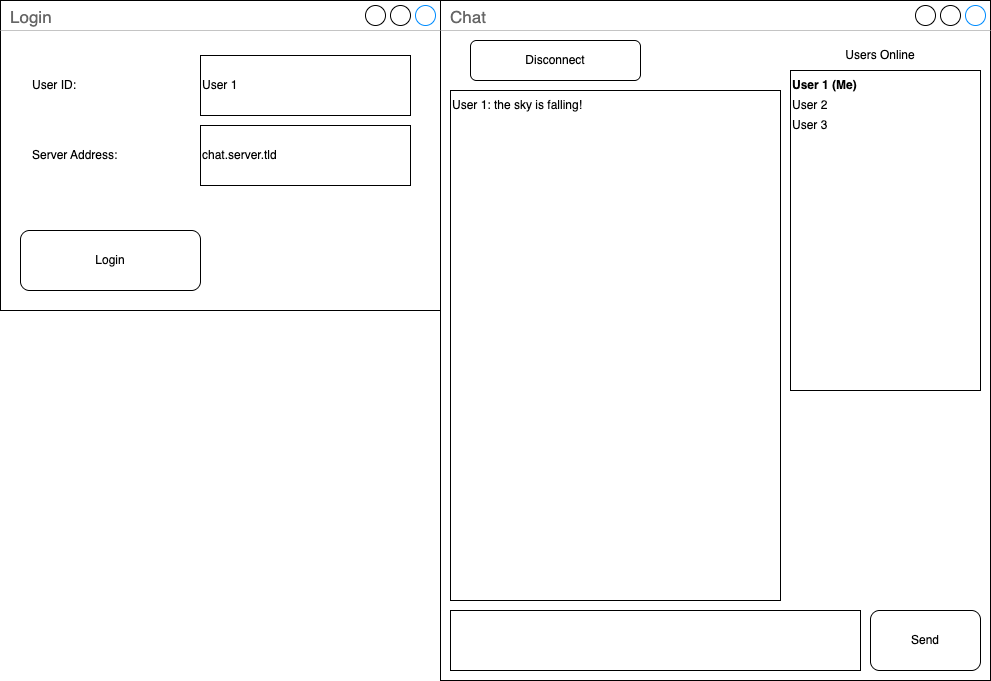

The diagram above was exported from draw.io. Its source (the exported page's mxGraphModel, read from the mxfile embedded in the PNG):
<mxGraphModel dx="1434" dy="795" grid="1" gridSize="10" guides="1" tooltips="1" connect="1" arrows="1" fold="1" page="1" pageScale="1" pageWidth="1100" pageHeight="850" background="#ffffff" math="0" shadow="0">
  <root>
    <mxCell id="0" />
    <mxCell id="1" parent="0" />
    <mxCell id="_YZ-bcatgSJaf5vy4rFJ-1" value="Login&lt;div&gt;&lt;br&gt;&lt;/div&gt;" style="strokeWidth=1;shadow=0;dashed=0;align=center;html=1;shape=mxgraph.mockup.containers.window;align=left;verticalAlign=top;spacingLeft=8;strokeColor2=#008cff;strokeColor3=#c4c4c4;fontColor=#666666;mainText=;fontSize=17;labelBackgroundColor=none;whiteSpace=wrap;" vertex="1" parent="1">
      <mxGeometry x="40" y="40" width="440" height="310" as="geometry" />
    </mxCell>
    <mxCell id="_YZ-bcatgSJaf5vy4rFJ-2" value="User ID:" style="text;html=1;align=left;verticalAlign=middle;whiteSpace=wrap;rounded=0;" vertex="1" parent="1">
      <mxGeometry x="70" y="110" width="60" height="30" as="geometry" />
    </mxCell>
    <mxCell id="_YZ-bcatgSJaf5vy4rFJ-3" value="Server Address:" style="text;html=1;align=left;verticalAlign=middle;whiteSpace=wrap;rounded=0;" vertex="1" parent="1">
      <mxGeometry x="70" y="180" width="90" height="30" as="geometry" />
    </mxCell>
    <mxCell id="_YZ-bcatgSJaf5vy4rFJ-4" value="User 1" style="rounded=0;whiteSpace=wrap;html=1;align=left;" vertex="1" parent="1">
      <mxGeometry x="240" y="95" width="210" height="60" as="geometry" />
    </mxCell>
    <mxCell id="_YZ-bcatgSJaf5vy4rFJ-5" value="chat.server.tld" style="rounded=0;whiteSpace=wrap;html=1;align=left;" vertex="1" parent="1">
      <mxGeometry x="240" y="165" width="210" height="60" as="geometry" />
    </mxCell>
    <mxCell id="_YZ-bcatgSJaf5vy4rFJ-6" value="Login" style="rounded=1;whiteSpace=wrap;html=1;" vertex="1" parent="1">
      <mxGeometry x="60" y="270" width="180" height="60" as="geometry" />
    </mxCell>
    <mxCell id="_YZ-bcatgSJaf5vy4rFJ-8" value="Chat" style="strokeWidth=1;shadow=0;dashed=0;align=center;html=1;shape=mxgraph.mockup.containers.window;align=left;verticalAlign=top;spacingLeft=8;strokeColor2=#008cff;strokeColor3=#c4c4c4;fontColor=#666666;mainText=;fontSize=17;labelBackgroundColor=none;whiteSpace=wrap;" vertex="1" parent="1">
      <mxGeometry x="480" y="40" width="550" height="680" as="geometry" />
    </mxCell>
    <mxCell id="_YZ-bcatgSJaf5vy4rFJ-9" value="" style="rounded=0;whiteSpace=wrap;html=1;" vertex="1" parent="1">
      <mxGeometry x="490" y="650" width="410" height="60" as="geometry" />
    </mxCell>
    <mxCell id="_YZ-bcatgSJaf5vy4rFJ-10" value="Send" style="rounded=1;whiteSpace=wrap;html=1;" vertex="1" parent="1">
      <mxGeometry x="910" y="650" width="110" height="60" as="geometry" />
    </mxCell>
    <mxCell id="_YZ-bcatgSJaf5vy4rFJ-11" value="" style="rounded=0;whiteSpace=wrap;html=1;" vertex="1" parent="1">
      <mxGeometry x="490" y="130" width="330" height="510" as="geometry" />
    </mxCell>
    <mxCell id="_YZ-bcatgSJaf5vy4rFJ-12" value="User 1: the sky is falling!" style="text;html=1;align=left;verticalAlign=middle;whiteSpace=wrap;rounded=0;" vertex="1" parent="1">
      <mxGeometry x="490" y="130" width="330" height="30" as="geometry" />
    </mxCell>
    <mxCell id="_YZ-bcatgSJaf5vy4rFJ-13" value="" style="rounded=0;whiteSpace=wrap;html=1;" vertex="1" parent="1">
      <mxGeometry x="830" y="110" width="190" height="320" as="geometry" />
    </mxCell>
    <mxCell id="_YZ-bcatgSJaf5vy4rFJ-14" value="Users Online" style="text;html=1;align=center;verticalAlign=middle;whiteSpace=wrap;rounded=0;" vertex="1" parent="1">
      <mxGeometry x="880" y="80" width="80" height="30" as="geometry" />
    </mxCell>
    <mxCell id="_YZ-bcatgSJaf5vy4rFJ-15" value="Disconnect" style="rounded=1;whiteSpace=wrap;html=1;" vertex="1" parent="1">
      <mxGeometry x="510" y="80" width="170" height="40" as="geometry" />
    </mxCell>
    <mxCell id="_YZ-bcatgSJaf5vy4rFJ-16" value="User 1 (Me)" style="text;html=1;align=left;verticalAlign=middle;whiteSpace=wrap;rounded=0;fontStyle=1" vertex="1" parent="1">
      <mxGeometry x="830" y="110" width="70" height="30" as="geometry" />
    </mxCell>
    <mxCell id="_YZ-bcatgSJaf5vy4rFJ-17" value="User 2" style="text;html=1;align=left;verticalAlign=middle;whiteSpace=wrap;rounded=0;" vertex="1" parent="1">
      <mxGeometry x="830" y="130" width="70" height="30" as="geometry" />
    </mxCell>
    <mxCell id="_YZ-bcatgSJaf5vy4rFJ-18" value="User 3" style="text;html=1;align=left;verticalAlign=middle;whiteSpace=wrap;rounded=0;" vertex="1" parent="1">
      <mxGeometry x="830" y="150" width="70" height="30" as="geometry" />
    </mxCell>
  </root>
</mxGraphModel>